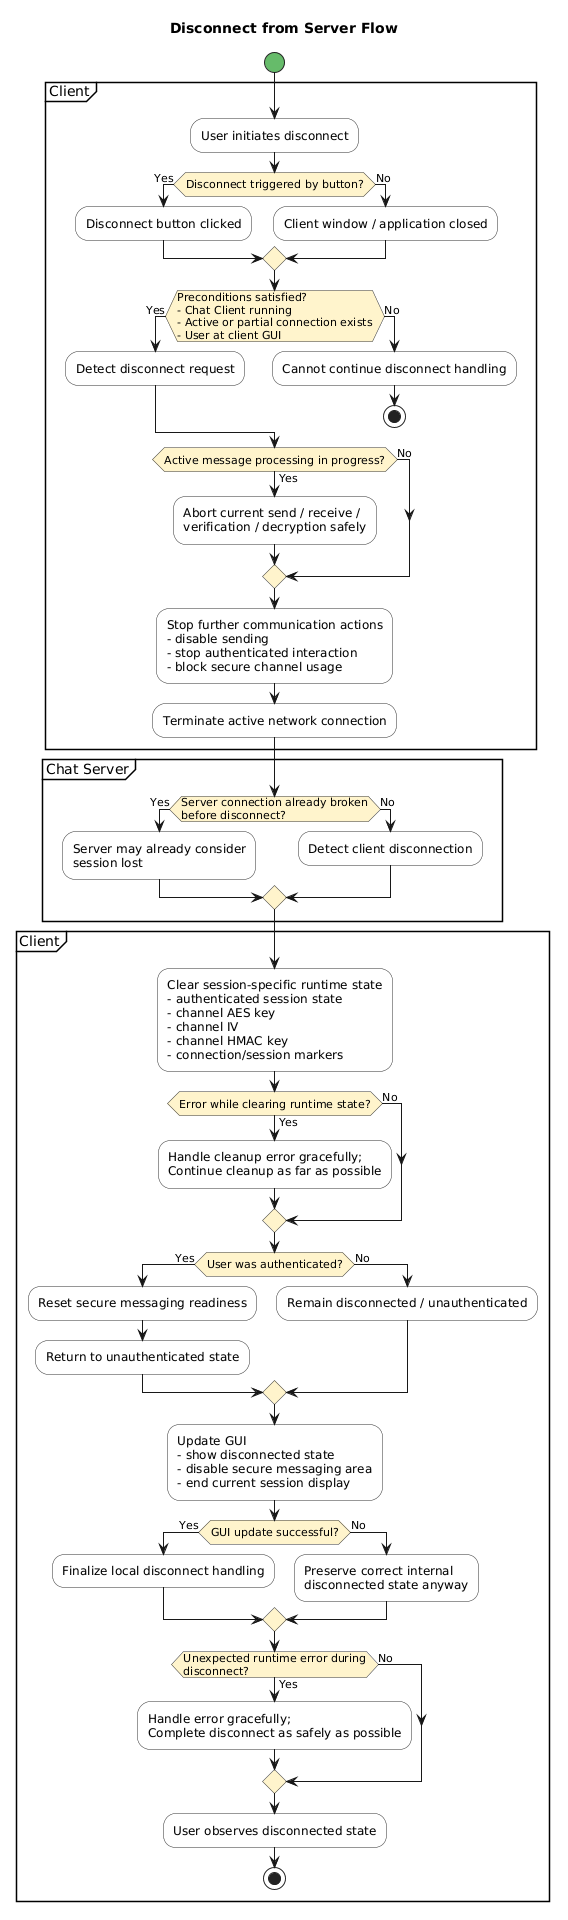

The diagram above was rendered by PlantUML. Its source (embedded in the PNG):
@startuml
title Disconnect from Server Flow

skinparam shadowing false
skinparam activity {
  BackgroundColor #F9F9F9
  BorderColor #333333
  DiamondBackgroundColor #FFF4CC
  DiamondBorderColor #333333
  StartColor #66BB6A
  EndColor #EF5350
}

start

partition Client {
  :User initiates disconnect;

  if (Disconnect triggered by button?) then (Yes)
    :Disconnect button clicked;
  else (No)
    :Client window / application closed;
  endif

  if (Preconditions satisfied?\n- Chat Client running\n- Active or partial connection exists\n- User at client GUI) then (Yes)
    :Detect disconnect request;
  else (No)
    :Cannot continue disconnect handling;
    stop
  endif

  if (Active message processing in progress?) then (Yes)
    :Abort current send / receive /\nverification / decryption safely;
  else (No)
  endif

  :Stop further communication actions\n- disable sending\n- stop authenticated interaction\n- block secure channel usage;
  :Terminate active network connection;
}

partition "Chat Server" {
  if (Server connection already broken\nbefore disconnect?) then (Yes)
    :Server may already consider\nsession lost;
  else (No)
    :Detect client disconnection;
  endif
}

partition Client {
  :Clear session-specific runtime state\n- authenticated session state\n- channel AES key\n- channel IV\n- channel HMAC key\n- connection/session markers;

  if (Error while clearing runtime state?) then (Yes)
    :Handle cleanup error gracefully;\nContinue cleanup as far as possible;
  else (No)
  endif

  if (User was authenticated?) then (Yes)
    :Reset secure messaging readiness;
    :Return to unauthenticated state;
  else (No)
    :Remain disconnected / unauthenticated;
  endif

  :Update GUI\n- show disconnected state\n- disable secure messaging area\n- end current session display;

  if (GUI update successful?) then (Yes)
    :Finalize local disconnect handling;
  else (No)
    :Preserve correct internal\ndisconnected state anyway;
  endif

  if (Unexpected runtime error during\ndisconnect?) then (Yes)
    :Handle error gracefully;\nComplete disconnect as safely as possible;
  else (No)
  endif

  :User observes disconnected state;
  stop
}
@enduml